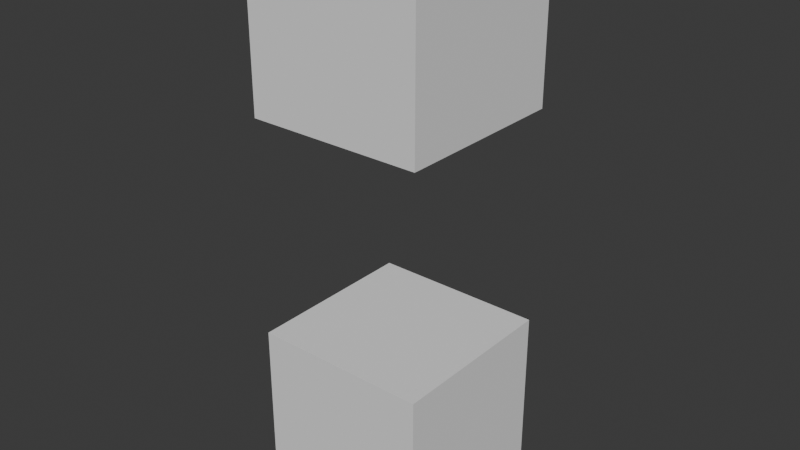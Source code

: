 # Source: SenorOscuro01.blend  (saved by Blender 4.0.36; exported with 4.5.12 LTS)
import bpy
from mathutils import Matrix  # noqa: F401  (used for matrix-valued properties, if any)

bpy.ops.wm.read_factory_settings(use_empty=True)
scene = bpy.context.scene
scene.name = 'Scene'

# ---- collections
col_collection = bpy.data.collections.new('Collection'); scene.collection.children.link(col_collection)

# ---- world
world_world = bpy.data.worlds.new('World'); scene.world = world_world
world_world.use_nodes = True; world_world.node_tree.nodes.clear()
_N = world_world.node_tree.nodes; _L = world_world.node_tree.links
n0 = _N.new('ShaderNodeOutputWorld'); n0.name = 'World Output'; n0.location = (300, 300)
n1 = _N.new('ShaderNodeBackground'); n1.name = 'Background'; n1.location = (10, 300)
n1.inputs[0].default_value = (0.05088, 0.05088, 0.05088, 1.0)
_L.new(n1.outputs[0], n0.inputs[0])
n0.is_active_output = True
world_world.color = (0.05088, 0.05088, 0.05088)
world_world.use_sun_shadow = False
world_world.sun_shadow_jitter_overblur = 0.0

# ---- meshes
me_cube_001 = bpy.data.meshes.new('Cube.001')
me_cube_001.from_pydata([(-1.0, -1.0, -1.0), (-1.0, -1.0, 1.0), (-1.0, 1.0, -1.0), (-1.0, 1.0, 1.0), (1.0, -1.0, -1.0), (1.0, -1.0, 1.0), (1.0, 1.0, -1.0), (1.0, 1.0, 1.0)], [], [(0, 1, 3, 2), (2, 3, 7, 6), (6, 7, 5, 4), (4, 5, 1, 0), (2, 6, 4, 0), (7, 3, 1, 5)])
_uv = me_cube_001.uv_layers.new(name='UVMap')
_uv.uv.foreach_set('vector', [0.375, 0.0, 0.625, 0.0, 0.625, 0.25, 0.375, 0.25, 0.375, 0.25, 0.625, 0.25, 0.625, 0.5, 0.375, 0.5, 0.375, 0.5, 0.625, 0.5, 0.625, 0.75, 0.375, 0.75, 0.375, 0.75, 0.625, 0.75, 0.625, 1.0, 0.375, 1.0, 0.125, 0.5, 0.375, 0.5, 0.375, 0.75, 0.125, 0.75, 0.625, 0.5, 0.875, 0.5, 0.875, 0.75, 0.625, 0.75])
me_cube_001.update()
me_cube_002 = bpy.data.meshes.new('Cube.002')
me_cube_002.from_pydata([], [], [])
_uv = me_cube_002.uv_layers.new(name='UVMap')
_uv.uv.foreach_set('vector', [])
me_cube_002.update()
me_cube_003 = bpy.data.meshes.new('Cube.003')
me_cube_003.from_pydata([(-1.0, -1.0, -1.0), (-1.0, -1.0, 1.0), (-1.0, 1.0, -1.0), (-1.0, 1.0, 1.0), (1.0, -1.0, -1.0), (1.0, -1.0, 1.0), (1.0, 1.0, -1.0), (1.0, 1.0, 1.0)], [], [(0, 1, 3, 2), (2, 3, 7, 6), (6, 7, 5, 4), (4, 5, 1, 0), (2, 6, 4, 0), (7, 3, 1, 5)])
_uv = me_cube_003.uv_layers.new(name='UVMap')
_uv.uv.foreach_set('vector', [0.375, 0.0, 0.625, 0.0, 0.625, 0.25, 0.375, 0.25, 0.375, 0.25, 0.625, 0.25, 0.625, 0.5, 0.375, 0.5, 0.375, 0.5, 0.625, 0.5, 0.625, 0.75, 0.375, 0.75, 0.375, 0.75, 0.625, 0.75, 0.625, 1.0, 0.375, 1.0, 0.125, 0.5, 0.375, 0.5, 0.375, 0.75, 0.125, 0.75, 0.625, 0.5, 0.875, 0.5, 0.875, 0.75, 0.625, 0.75])
me_cube_003.update()

# ---- objects
ob_cube = bpy.data.objects.new('Cube', me_cube_001)
ob_cube_001 = bpy.data.objects.new('Cube.001', me_cube_002)
ob_cube_002 = bpy.data.objects.new('Cube.002', me_cube_003)

# ---- transforms, parenting, visibility, modifiers, constraints
ob_cube.location = (0.0, 0.0, -2.444)
ob_cube_001.location = (0.0, 0.0, 2.877)
ob_cube_002.location = (0.0, 0.0, 2.015)

# ---- collection membership
col_collection.objects.link(ob_cube)
col_collection.objects.link(ob_cube_001)
col_collection.objects.link(ob_cube_002)

# ---- scene / render settings (as saved in the file)
scene.frame_start = 1; scene.frame_end = 250; scene.frame_set(1)
scene.render.engine = 'BLENDER_EEVEE_NEXT'
scene.cycles.sampling_pattern = 'TABULATED_SOBOL'
bpy.context.view_layer.update()

# ---- added for rendering (the .blend has no active camera and no usable light): camera, sun
cam_auto = bpy.data.cameras.new('AutoCamera')
cam_auto.lens = 50.0
cam_auto.sensor_width = 36.0
cam_auto.clip_end = 1000.0
ob_auto_camera = bpy.data.objects.new('AutoCamera', cam_auto)
scene.collection.objects.link(ob_auto_camera)
ob_auto_camera.location = (6.52413, -7.82895, 5.00454)
ob_auto_camera.rotation_euler = (1.09748, -7.21219e-08, 0.694738)
scene.camera = ob_auto_camera
light_auto_sun = bpy.data.lights.new('AutoSun', 'SUN')
light_auto_sun.energy = 3.0
light_auto_sun.angle = 0.0523599
ob_auto_sun = bpy.data.objects.new('AutoSun', light_auto_sun)
scene.collection.objects.link(ob_auto_sun)
ob_auto_sun.rotation_euler = (0.872665, 0.174533, 0.523599)
bpy.context.view_layer.update()
